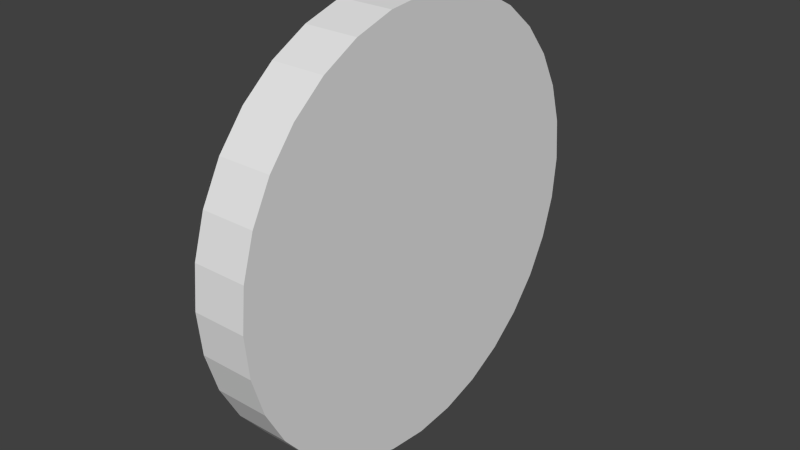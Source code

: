 # Source: ChipDavid.blend  (saved by Blender 3.5.10; exported with 4.5.12 LTS)
import bpy
from mathutils import Matrix  # noqa: F401  (used for matrix-valued properties, if any)

bpy.ops.wm.read_factory_settings(use_empty=True)
scene = bpy.context.scene
scene.name = 'Scene'

# ---- collections
col_collection_1 = bpy.data.collections.new('Collection 1'); scene.collection.children.link(col_collection_1)

# ---- world
world_world = bpy.data.worlds.new('World'); scene.world = world_world
world_world.color = (0.05088, 0.05088, 0.05088)
world_world.use_sun_shadow = False
world_world.sun_shadow_jitter_overblur = 0.0
world_world.cycles.sampling_method = 'MANUAL'
world_world.cycles.sample_map_resolution = 256

# ---- meshes
me_cylinder = bpy.data.meshes.new('Cylinder')
me_cylinder.from_pydata([(1.157e-30, 1.0, -0.125), (-1.157e-30, 1.0, 0.125), (0.1951, 0.9808, -0.125), (0.1951, 0.9808, 0.125), (0.3827, 0.9239, -0.125), (0.3827, 0.9239, 0.125), (0.5556, 0.8315, -0.125), (0.5556, 0.8315, 0.125), (0.7071, 0.7071, -0.125), (0.7071, 0.7071, 0.125), (0.8315, 0.5556, -0.125), (0.8315, 0.5556, 0.125), (0.9239, 0.3827, -0.125), (0.9239, 0.3827, 0.125), (0.9808, 0.1951, -0.125), (0.9808, 0.1951, 0.125), (1.0, 7.55e-08, -0.125), (1.0, 7.55e-08, 0.125), (0.9808, -0.1951, -0.125), (0.9808, -0.1951, 0.125), (0.9239, -0.3827, -0.125), (0.9239, -0.3827, 0.125), (0.8315, -0.5556, -0.125), (0.8315, -0.5556, 0.125), (0.7071, -0.7071, -0.125), (0.7071, -0.7071, 0.125), (0.5556, -0.8315, -0.125), (0.5556, -0.8315, 0.125), (0.3827, -0.9239, -0.125), (0.3827, -0.9239, 0.125), (0.1951, -0.9808, -0.125), (0.1951, -0.9808, 0.125), (-3.258e-07, -1.0, -0.125), (-3.258e-07, -1.0, 0.125), (-0.1951, -0.9808, -0.125), (-0.1951, -0.9808, 0.125), (-0.3827, -0.9239, -0.125), (-0.3827, -0.9239, 0.125), (-0.5556, -0.8315, -0.125), (-0.5556, -0.8315, 0.125), (-0.7071, -0.7071, -0.125), (-0.7071, -0.7071, 0.125), (-0.8315, -0.5556, -0.125), (-0.8315, -0.5556, 0.125), (-0.9239, -0.3827, -0.125), (-0.9239, -0.3827, 0.125), (-0.9808, -0.1951, -0.125), (-0.9808, -0.1951, 0.125), (-1.0, 9.656e-07, -0.125), (-1.0, 9.656e-07, 0.125), (-0.9808, 0.1951, -0.125), (-0.9808, 0.1951, 0.125), (-0.9239, 0.3827, -0.125), (-0.9239, 0.3827, 0.125), (-0.8315, 0.5556, -0.125), (-0.8315, 0.5556, 0.125), (-0.7071, 0.7071, -0.125), (-0.7071, 0.7071, 0.125), (-0.5556, 0.8315, -0.125), (-0.5556, 0.8315, 0.125), (-0.3827, 0.9239, -0.125), (-0.3827, 0.9239, 0.125), (-0.1951, 0.9808, -0.125), (-0.1951, 0.9808, 0.125)], [], [(0, 1, 3, 2), (2, 3, 5, 4), (4, 5, 7, 6), (6, 7, 9, 8), (8, 9, 11, 10), (10, 11, 13, 12), (12, 13, 15, 14), (14, 15, 17, 16), (16, 17, 19, 18), (18, 19, 21, 20), (20, 21, 23, 22), (22, 23, 25, 24), (24, 25, 27, 26), (26, 27, 29, 28), (28, 29, 31, 30), (30, 31, 33, 32), (32, 33, 35, 34), (34, 35, 37, 36), (36, 37, 39, 38), (38, 39, 41, 40), (40, 41, 43, 42), (42, 43, 45, 44), (44, 45, 47, 46), (46, 47, 49, 48), (48, 49, 51, 50), (50, 51, 53, 52), (52, 53, 55, 54), (54, 55, 57, 56), (56, 57, 59, 58), (58, 59, 61, 60), (3, 1, 63, 61, 59, 57, 55, 53, 51, 49, 47, 45, 43, 41, 39, 37, 35, 33, 31, 29, 27, 25, 23, 21, 19, 17, 15, 13, 11, 9, 7, 5), (62, 63, 1, 0), (60, 61, 63, 62), (0, 2, 4, 6, 8, 10, 12, 14, 16, 18, 20, 22, 24, 26, 28, 30, 32, 34, 36, 38, 40, 42, 44, 46, 48, 50, 52, 54, 56, 58, 60, 62)])
_uv = me_cylinder.uv_layers.new(name='UVMap')
_uv.uv.foreach_set('vector', [0.9374, 0.6349, 0.9374, 0.6747, 0.9062, 0.6747, 0.9062, 0.6349, 0.9062, 0.6349, 0.9062, 0.6747, 0.8749, 0.6747, 0.8749, 0.6349, 0.8749, 0.6349, 0.8749, 0.6747, 0.8437, 0.6747, 0.8437, 0.6349, 0.8437, 0.6349, 0.8437, 0.6747, 0.8124, 0.6747, 0.8124, 0.6349, 0.8124, 0.6349, 0.8124, 0.6747, 0.7812, 0.6747, 0.7812, 0.6349, 0.7812, 0.6349, 0.7812, 0.6747, 0.75, 0.6747, 0.75, 0.6349, 0.75, 0.6349, 0.75, 0.6747, 0.7187, 0.6747, 0.7187, 0.6349, 0.7187, 0.6349, 0.7187, 0.6747, 0.6875, 0.6747, 0.6875, 0.6349, 0.6875, 0.6349, 0.6875, 0.6747, 0.6562, 0.6747, 0.6562, 0.6349, 0.6562, 0.6349, 0.6562, 0.6747, 0.625, 0.6747, 0.625, 0.6349, 0.625, 0.6349, 0.625, 0.6747, 0.5937, 0.6747, 0.5937, 0.6349, 0.5937, 0.6349, 0.5937, 0.6747, 0.5625, 0.6747, 0.5625, 0.6349, 0.5625, 0.6349, 0.5625, 0.6747, 0.5312, 0.6747, 0.5312, 0.6349, 0.5312, 0.6349, 0.5312, 0.6747, 0.5, 0.6747, 0.5, 0.6349, 0.5, 0.6349, 0.5, 0.6747, 0.4688, 0.6747, 0.4688, 0.6349, 0.4688, 0.6349, 0.4688, 0.6747, 0.4375, 0.6747, 0.4375, 0.6349, 0.4375, 0.6349, 0.4375, 0.6747, 0.4063, 0.6747, 0.4063, 0.6349, 0.4063, 0.6349, 0.4063, 0.6747, 0.375, 0.6747, 0.375, 0.6349, 0.375, 0.6349, 0.375, 0.6747, 0.3438, 0.6747, 0.3438, 0.6349, 0.3438, 0.6349, 0.3438, 0.6747, 0.3125, 0.6747, 0.3125, 0.6349, 0.3125, 0.6349, 0.3125, 0.6747, 0.2813, 0.6747, 0.2813, 0.6349, 0.2813, 0.6349, 0.2813, 0.6747, 0.25, 0.6747, 0.25, 0.6349, 0.25, 0.6349, 0.25, 0.6747, 0.2188, 0.6747, 0.2188, 0.6349, 0.2188, 0.6349, 0.2188, 0.6747, 0.1876, 0.6747, 0.1876, 0.6349, 0.1876, 0.6349, 0.1876, 0.6747, 0.1563, 0.6747, 0.1563, 0.6349, 0.1563, 0.6349, 0.1563, 0.6747, 0.1251, 0.6747, 0.1251, 0.6349, 0.1251, 0.6349, 0.1251, 0.6747, 0.09382, 0.6747, 0.09382, 0.6349, 0.09382, 0.6349, 0.09382, 0.6747, 0.06257, 0.6747, 0.06257, 0.6349, 0.06257, 0.6349, 0.06257, 0.6747, 0.03133, 0.6747, 0.03133, 0.6349, 0.03133, 0.6349, 0.03133, 0.6747, 8.341e-05, 0.6747, 8.341e-05, 0.6349, 0.2819, 0.5772, 0.2598, 0.5993, 0.2338, 0.6167, 0.205, 0.6286, 0.1743, 0.6347, 0.1431, 0.6347, 0.1124, 0.6286, 0.08357, 0.6167, 0.05759, 0.5993, 0.03549, 0.5772, 0.01814, 0.5512, 0.006179, 0.5224, 8.341e-05, 0.4917, 8.342e-05, 0.4605, 0.006179, 0.4298, 0.01814, 0.401, 0.03549, 0.375, 0.05759, 0.3529, 0.08357, 0.3355, 0.1124, 0.3236, 0.1431, 0.3175, 0.1743, 0.3175, 0.205, 0.3236, 0.2338, 0.3355, 0.2598, 0.3529, 0.2819, 0.375, 0.2993, 0.401, 0.3112, 0.4298, 0.3173, 0.4605, 0.3173, 0.4917, 0.3112, 0.5224, 0.2993, 0.5512, 0.9687, 0.6349, 0.9687, 0.6747, 0.9374, 0.6747, 0.9374, 0.6349, 0.9999, 0.6349, 0.9999, 0.6747, 0.9687, 0.6747, 0.9687, 0.6349, 0.05759, 0.03549, 0.08357, 0.01814, 0.1124, 0.006179, 0.1431, 8.351e-05, 0.1743, 8.341e-05, 0.205, 0.006179, 0.2338, 0.01814, 0.2598, 0.03549, 0.2819, 0.05759, 0.2993, 0.08357, 0.3112, 0.1124, 0.3173, 0.1431, 0.3173, 0.1743, 0.3112, 0.205, 0.2993, 0.2338, 0.2819, 0.2598, 0.2598, 0.2819, 0.2338, 0.2993, 0.205, 0.3112, 0.1743, 0.3173, 0.1431, 0.3173, 0.1124, 0.3112, 0.08357, 0.2993, 0.05759, 0.2819, 0.03549, 0.2598, 0.01814, 0.2338, 0.006179, 0.205, 8.341e-05, 0.1743, 8.342e-05, 0.1431, 0.006179, 0.1124, 0.01814, 0.08357, 0.03549, 0.05759])
me_cylinder.use_remesh_preserve_volume = False
me_cylinder.use_remesh_preserve_attributes = False
me_cylinder.use_mirror_vertex_groups = False
me_cylinder.update()

# ---- objects
ob_cylinder = bpy.data.objects.new('Cylinder', me_cylinder)

# ---- transforms, parenting, visibility, modifiers, constraints
ob_cylinder.location = (0.0, 0.0, 0.0)
ob_cylinder.rotation_euler = (1.571, 0.0, 1.571)
ob_cylinder.lineart.crease_threshold = 0.0

# ---- collection membership
col_collection_1.objects.link(ob_cylinder)

# ---- scene / render settings (as saved in the file)
scene.frame_start = 1; scene.frame_end = 250; scene.frame_set(1)
scene.render.engine = 'BLENDER_EEVEE_NEXT'
scene.render.resolution_percentage = 50
scene.render.dither_intensity = 0.0
scene.render.use_placeholder = True
scene.cycles.use_denoising = False
scene.cycles.samples = 10
scene.cycles.sampling_pattern = 'TABULATED_SOBOL'
scene.cycles.light_sampling_threshold = 0.0
scene.cycles.use_adaptive_sampling = False
scene.cycles.use_light_tree = False
scene.cycles.blur_glossy = 0.0
scene.cycles.pixel_filter_type = 'GAUSSIAN'
scene.cycles.sample_clamp_indirect = 0.0
scene.view_settings.view_transform = 'Standard'
bpy.context.view_layer.update()

# ---- added for rendering (the .blend has no active camera and no usable light): camera, sun
cam_auto = bpy.data.cameras.new('AutoCamera')
cam_auto.lens = 50.0
cam_auto.sensor_width = 36.0
cam_auto.clip_end = 1000.0
ob_auto_camera = bpy.data.objects.new('AutoCamera', cam_auto)
scene.collection.objects.link(ob_auto_camera)
ob_auto_camera.location = (2.62713, -3.15256, 2.10171)
ob_auto_camera.rotation_euler = (1.09748, -7.21219e-08, 0.694738)
scene.camera = ob_auto_camera
light_auto_sun = bpy.data.lights.new('AutoSun', 'SUN')
light_auto_sun.energy = 3.0
light_auto_sun.angle = 0.0523599
ob_auto_sun = bpy.data.objects.new('AutoSun', light_auto_sun)
scene.collection.objects.link(ob_auto_sun)
ob_auto_sun.rotation_euler = (0.872665, 0.174533, 0.523599)
bpy.context.view_layer.update()

